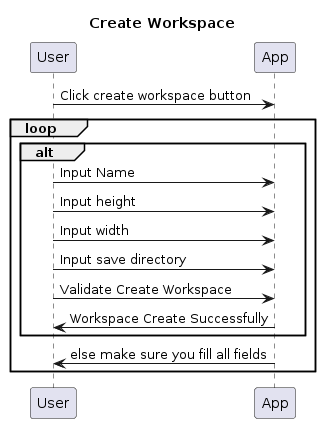

The diagram above was rendered by PlantUML. Its source (embedded in the PNG):
@startuml
title Create Workspace
User -> App: Click create workspace button

loop
alt
User -> App: Input Name
User -> App: Input height
User -> App: Input width
User -> App: Input save directory
User -> App: Validate Create Workspace
User <- App: Workspace Create Successfully
end
User <- App: else make sure you fill all fields
end
@enduml